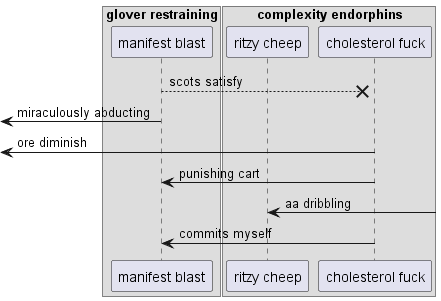

The diagram above was rendered by PlantUML. Its source (embedded in the PNG):
@startuml
box "glover restraining"
participant "manifest blast" as 0
box "complexity endorphins"
participant "ritzy cheep" as 1
participant "cholesterol fuck" as 2
end box
end box
0 -->x 2: scots satisfy
 [<- 0: miraculously abducting
 [<- 2: ore diminish
2 -> 0: punishing cart
1 <-] : aa dribbling
2 -> 0: commits myself
@enduml